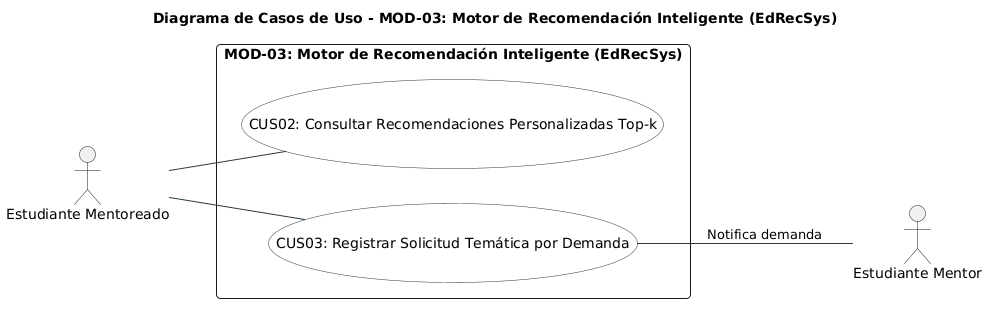

The diagram above was rendered by PlantUML. Its source (embedded in the PNG):
@startuml
title Diagrama de Casos de Uso - MOD-03: Motor de Recomendación Inteligente (EdRecSys)
left to right direction
skinparam packageStyle rectangle
skinparam shadowing false
skinparam roundcorner 8
skinparam defaultFontName Arial
skinparam fontSize 11

skinparam usecase {
    BackgroundColor #F8F9FA
    BorderColor #2B3A42
    ArrowColor #2B3A42
}

actor "Estudiante Mentoreado" as Mentee
actor "Estudiante Mentor" as Mentor

rectangle "MOD-03: Motor de Recomendación Inteligente (EdRecSys)" {
  usecase "CUS02: Consultar Recomendaciones Personalizadas Top-k" as UC02
  usecase "CUS03: Registrar Solicitud Temática por Demanda" as UC03
}

Mentee -- UC02
Mentee -- UC03
UC03 -- Mentor : Notifica demanda
@enduml